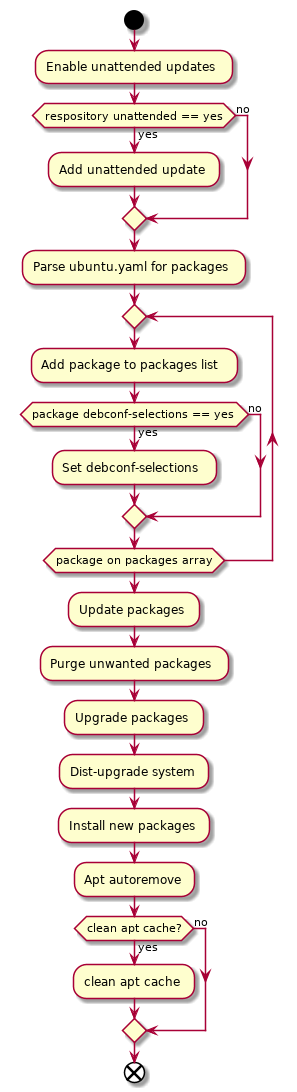

The diagram above was rendered by PlantUML. Its source (embedded in the PNG):
@startuml
start
:Enable unattended updates;
if (respository unattended == yes) then (no)
else (yes)
  :Add unattended update;
endif
:Parse ubuntu.yaml for packages;
repeat
  :Add package to packages list;
  if (package debconf-selections == yes) then (no)
  else (yes)
    :Set debconf-selections;
  endif
repeat while (package on packages array)
:Update packages;
:Purge unwanted packages;
:Upgrade packages;
:Dist-upgrade system;
:Install new packages;
:Apt autoremove;
if (clean apt cache?) then (no)
else (yes)
  :clean apt cache;
endif
end
@enduml